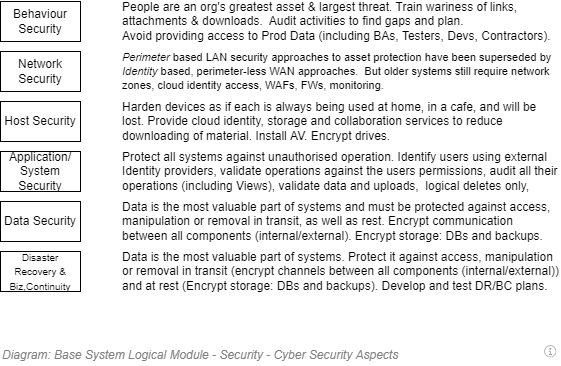

The diagram above was exported from draw.io. Its source (the exported page's mxGraphModel, read from the mxfile embedded in the PNG):
<mxGraphModel dx="782" dy="549" grid="1" gridSize="10" guides="1" tooltips="1" connect="1" arrows="1" fold="1" page="1" pageScale="1" pageWidth="827" pageHeight="1169" math="0" shadow="0">
  <root>
    <mxCell id="mfsU343O3ilXnVSqff9g-0" />
    <mxCell id="mfsU343O3ilXnVSqff9g-1" value="About" parent="mfsU343O3ilXnVSqff9g-0" />
    <UserObject label="" tooltip="ABOUT&#10;&#10;Cyber security uses the same principles as security for millennia. The only difference of late is that we've moved from middle age fortress security principles (strong perimeter walls) to more of a nomadic Bedouin trade route security approach.&#10;&#10;&#10;&#10;In the 1500's fortress wall approach, once the weary traveler got past the drawbridge guards, one could take off one's heavy armour. In fact one was told to leave knives and swords at home (only vastly rich households could afford to get an exception to that rule) and rely on central security enforcement. Only to get robbed returning from the inn. The service was clearly not perfect, but advertised as good enough because it was sold as being better than the Unwashed Hordes waiting outside the gate. Nepotism helped one get the Bishop's dispensations to continue to misbehave. When the town got sacked and robbed of its current religious artifacts, people stopped pilgriming in and business dried up until the cathedral was rebuilt at great cost (it had never been designed to fail, a complete right off). A second hand, backup, relic was dusted off and rolled out. Life regrouped. &#10;&#10;    &#10;&#10;Whereas nomadic security involves wearing flexible light clothes to move fast and trade across great world-wide-desert distances in different security domains, never stupid enough to take off one's self-protection. It involved letters of introduction from multiple trusted sources (3rd party identity tokens), sealed and/or encrypted messages (data security data protection in transit) strong small storage boxes (data security protection at rest), scimitars and guards at tent entrances (system security permission enforcement), constant validating and weighing information received (system security validation), and no tribe had the only copy of the Koran and trading books (Disaster Recovery and Biz Continuity).&#10;&#10;&#10;&#10;A common issue to both is that a bit of coin, or lack of competence, does not exclude the risk of people taking or deleting something of value. Beware of the belly dancer. Continuous monitoring and auditing is recommended!" id="cTgm7OUNQ2Pr5VnJcsSb-0">
      <mxCell style="shape=image;html=1;verticalAlign=top;verticalLabelPosition=bottom;labelBackgroundColor=#ffffff;imageAspect=0;aspect=fixed;image=https://cdn1.iconfinder.com/data/icons/hawcons/32/699014-icon-28-information-128.png;shadow=0;dashed=0;fontFamily=Helvetica;fontSize=12;fontColor=#000000;align=center;strokeColor=#000000;fillColor=#505050;dashPattern=1 1;" parent="mfsU343O3ilXnVSqff9g-1" vertex="1">
        <mxGeometry x="660" y="540" width="20" height="20" as="geometry" />
      </mxCell>
    </UserObject>
    <mxCell id="dG-_0pu9ACflpABz_wng-0" value="Title/Diagram" parent="mfsU343O3ilXnVSqff9g-0" />
    <mxCell id="dG-_0pu9ACflpABz_wng-1" value="&lt;font style=&quot;font-size: 12px&quot;&gt;Diagram: Base System Logical Module - Security -&amp;nbsp;Cyber Security Aspects&lt;/font&gt;" style="text;strokeColor=none;fillColor=none;html=1;fontSize=24;fontStyle=2;verticalAlign=middle;align=left;shadow=0;glass=0;comic=0;opacity=30;fontColor=#808080;" parent="dG-_0pu9ACflpABz_wng-0" vertex="1">
      <mxGeometry x="120" y="540" width="520" height="20" as="geometry" />
    </mxCell>
    <mxCell id="NFZRC_3fhD9gKN22I6Zk-18" value="Boxes" parent="mfsU343O3ilXnVSqff9g-0" />
    <UserObject label="&lt;font style=&quot;font-size: 12px&quot;&gt;Behaviour Security&lt;br style=&quot;font-size: 12px&quot;&gt;&lt;/font&gt;" id="NFZRC_3fhD9gKN22I6Zk-3">
      <mxCell style="rounded=0;whiteSpace=wrap;html=1;strokeWidth=1;fillColor=#FFFFFF;fontSize=12;align=center;horizontal=1;verticalAlign=middle;arcSize=6;container=0;absoluteArcSize=1;recursiveResize=0;" parent="NFZRC_3fhD9gKN22I6Zk-18" vertex="1">
        <mxGeometry x="120" y="200" width="80" height="40" as="geometry" />
      </mxCell>
    </UserObject>
    <UserObject label="&lt;font style=&quot;font-size: 12px&quot;&gt;Network Security&lt;br style=&quot;font-size: 12px&quot;&gt;&lt;/font&gt;" id="NFZRC_3fhD9gKN22I6Zk-4">
      <mxCell style="rounded=0;whiteSpace=wrap;html=1;strokeWidth=1;fillColor=#FFFFFF;fontSize=12;align=center;horizontal=1;verticalAlign=middle;arcSize=6;container=0;absoluteArcSize=1;recursiveResize=0;" parent="NFZRC_3fhD9gKN22I6Zk-18" vertex="1">
        <mxGeometry x="120" y="250" width="80" height="40" as="geometry" />
      </mxCell>
    </UserObject>
    <UserObject label="&lt;font style=&quot;font-size: 12px&quot;&gt;Data Security&lt;br style=&quot;font-size: 12px&quot;&gt;&lt;/font&gt;" id="NFZRC_3fhD9gKN22I6Zk-5">
      <mxCell style="rounded=0;whiteSpace=wrap;html=1;strokeWidth=1;fillColor=#FFFFFF;fontSize=12;align=center;horizontal=1;verticalAlign=middle;arcSize=6;container=0;absoluteArcSize=1;recursiveResize=0;" parent="NFZRC_3fhD9gKN22I6Zk-18" vertex="1">
        <mxGeometry x="120" y="400" width="80" height="40" as="geometry" />
      </mxCell>
    </UserObject>
    <UserObject label="&lt;font style=&quot;font-size: 12px&quot;&gt;Application/&lt;br&gt;System Security&lt;br style=&quot;font-size: 12px&quot;&gt;&lt;/font&gt;" id="NFZRC_3fhD9gKN22I6Zk-7">
      <mxCell style="rounded=0;whiteSpace=wrap;html=1;strokeWidth=1;fillColor=#FFFFFF;fontSize=12;align=center;horizontal=1;verticalAlign=middle;arcSize=6;container=0;absoluteArcSize=1;recursiveResize=0;" parent="NFZRC_3fhD9gKN22I6Zk-18" vertex="1">
        <mxGeometry x="120" y="350" width="80" height="40" as="geometry" />
      </mxCell>
    </UserObject>
    <UserObject label="&lt;font&gt;&lt;font style=&quot;font-size: 10px&quot;&gt;Disaster Recovery &amp;amp; Biz,Continuity&lt;/font&gt;&lt;br style=&quot;font-size: 12px&quot;&gt;&lt;/font&gt;" id="NFZRC_3fhD9gKN22I6Zk-9">
      <mxCell style="rounded=0;whiteSpace=wrap;html=1;strokeWidth=1;fillColor=#FFFFFF;fontSize=12;align=center;horizontal=1;verticalAlign=middle;arcSize=6;container=0;absoluteArcSize=1;recursiveResize=0;" parent="NFZRC_3fhD9gKN22I6Zk-18" vertex="1">
        <mxGeometry x="120" y="450" width="80" height="40" as="geometry" />
      </mxCell>
    </UserObject>
    <UserObject label="&lt;font style=&quot;font-size: 12px&quot;&gt;People are an org's greatest asset &amp;amp; largest threat.&amp;nbsp;Train wariness of links, attachments &amp;amp; downloads.&amp;nbsp;&amp;nbsp;Audit activities to find gaps and plan. &lt;br&gt;Avoid providing access to Prod Data (including BAs, Testers, Devs, Contractors).&lt;br style=&quot;font-size: 12px&quot;&gt;&lt;/font&gt;" id="NFZRC_3fhD9gKN22I6Zk-10">
      <mxCell style="rounded=1;whiteSpace=wrap;html=1;strokeWidth=1;fillColor=#FFFFFF;fontSize=12;align=left;horizontal=1;verticalAlign=middle;arcSize=6;container=0;absoluteArcSize=1;recursiveResize=0;strokeColor=none;" parent="NFZRC_3fhD9gKN22I6Zk-18" vertex="1">
        <mxGeometry x="240" y="200" width="440" height="40" as="geometry" />
      </mxCell>
    </UserObject>
    <UserObject label="&lt;font style=&quot;font-size: 12px&quot;&gt;Harden devices as if each is always being used at home, in a cafe, and will be lost. Provide cloud identity, storage and collaboration services to reduce downloading of material. Install AV. Encrypt drives.&lt;br style=&quot;font-size: 12px&quot;&gt;&lt;/font&gt;" id="NFZRC_3fhD9gKN22I6Zk-11">
      <mxCell style="rounded=1;whiteSpace=wrap;html=1;strokeWidth=1;fillColor=#FFFFFF;fontSize=12;align=left;horizontal=1;verticalAlign=middle;arcSize=6;container=0;absoluteArcSize=1;recursiveResize=0;strokeColor=none;" parent="NFZRC_3fhD9gKN22I6Zk-18" vertex="1">
        <mxGeometry x="240" y="300" width="440" height="40" as="geometry" />
      </mxCell>
    </UserObject>
    <UserObject label="&lt;font style=&quot;font-size: 12px&quot;&gt;Host Security&lt;br style=&quot;font-size: 12px&quot;&gt;&lt;/font&gt;" id="NFZRC_3fhD9gKN22I6Zk-12">
      <mxCell style="rounded=0;whiteSpace=wrap;html=1;strokeWidth=1;fillColor=#FFFFFF;fontSize=12;align=center;horizontal=1;verticalAlign=middle;arcSize=6;container=0;absoluteArcSize=1;recursiveResize=0;" parent="NFZRC_3fhD9gKN22I6Zk-18" vertex="1">
        <mxGeometry x="120" y="300" width="80" height="40" as="geometry" />
      </mxCell>
    </UserObject>
    <UserObject label="&lt;font style=&quot;font-size: 11px&quot;&gt;&lt;i&gt;Perimeter&lt;/i&gt; based LAN&amp;nbsp;security&amp;nbsp;approaches to asset protection have been superseded by &lt;i&gt;Identity&lt;/i&gt; based, perimeter-less WAN approaches.&amp;nbsp; But older systems still require network zones, cloud identity access, WAFs, FWs, monitoring.&amp;nbsp;&amp;nbsp;&lt;br style=&quot;font-size: 12px&quot;&gt;&lt;/font&gt;" id="NFZRC_3fhD9gKN22I6Zk-13">
      <mxCell style="rounded=1;whiteSpace=wrap;html=1;strokeWidth=1;fillColor=#FFFFFF;fontSize=12;align=left;horizontal=1;verticalAlign=middle;arcSize=6;container=0;absoluteArcSize=1;recursiveResize=0;strokeColor=none;" parent="NFZRC_3fhD9gKN22I6Zk-18" vertex="1">
        <mxGeometry x="240" y="250" width="440" height="40" as="geometry" />
      </mxCell>
    </UserObject>
    <UserObject label="&lt;font style=&quot;font-size: 12px&quot;&gt;Protect all systems against unauthorised operation. Identify users using external Identity providers, validate operations against the users permissions, audit all their operations (including Views), validate data and uploads,&amp;nbsp; logical deletes only,&amp;nbsp;&amp;nbsp;&lt;br style=&quot;font-size: 12px&quot;&gt;&lt;/font&gt;" id="NFZRC_3fhD9gKN22I6Zk-14">
      <mxCell style="rounded=1;whiteSpace=wrap;html=1;strokeWidth=1;fillColor=#FFFFFF;fontSize=12;align=left;horizontal=1;verticalAlign=middle;arcSize=6;container=0;absoluteArcSize=1;recursiveResize=0;strokeColor=none;" parent="NFZRC_3fhD9gKN22I6Zk-18" vertex="1">
        <mxGeometry x="240" y="350" width="440" height="40" as="geometry" />
      </mxCell>
    </UserObject>
    <UserObject label="&lt;font style=&quot;font-size: 12px&quot;&gt;Data is the most valuable part of systems and must be protected against access, manipulation or removal in transit, as well as rest. Encrypt communication between all components (internal/external). Encrypt storage: DBs and backups.&amp;nbsp;&lt;br style=&quot;font-size: 12px&quot;&gt;&lt;/font&gt;" id="NFZRC_3fhD9gKN22I6Zk-15">
      <mxCell style="rounded=1;whiteSpace=wrap;html=1;strokeWidth=1;fillColor=#FFFFFF;fontSize=12;align=left;horizontal=1;verticalAlign=middle;arcSize=6;container=0;absoluteArcSize=1;recursiveResize=0;strokeColor=none;" parent="NFZRC_3fhD9gKN22I6Zk-18" vertex="1">
        <mxGeometry x="240" y="400" width="440" height="40" as="geometry" />
      </mxCell>
    </UserObject>
    <UserObject label="&lt;font style=&quot;font-size: 12px&quot;&gt;Data is the most valuable part of systems. Protect it against access, manipulation or removal in transit (encrypt channels between all components (internal/external)) and at rest (Encrypt storage: DBs and backups). Develop and test DR/BC plans.&lt;br style=&quot;font-size: 12px&quot;&gt;&lt;/font&gt;" id="NFZRC_3fhD9gKN22I6Zk-16">
      <mxCell style="rounded=1;whiteSpace=wrap;html=1;strokeWidth=1;fillColor=#FFFFFF;fontSize=12;align=left;horizontal=1;verticalAlign=middle;arcSize=6;container=0;absoluteArcSize=1;recursiveResize=0;strokeColor=none;" parent="NFZRC_3fhD9gKN22I6Zk-18" vertex="1">
        <mxGeometry x="240" y="450" width="440" height="40" as="geometry" />
      </mxCell>
    </UserObject>
  </root>
</mxGraphModel>